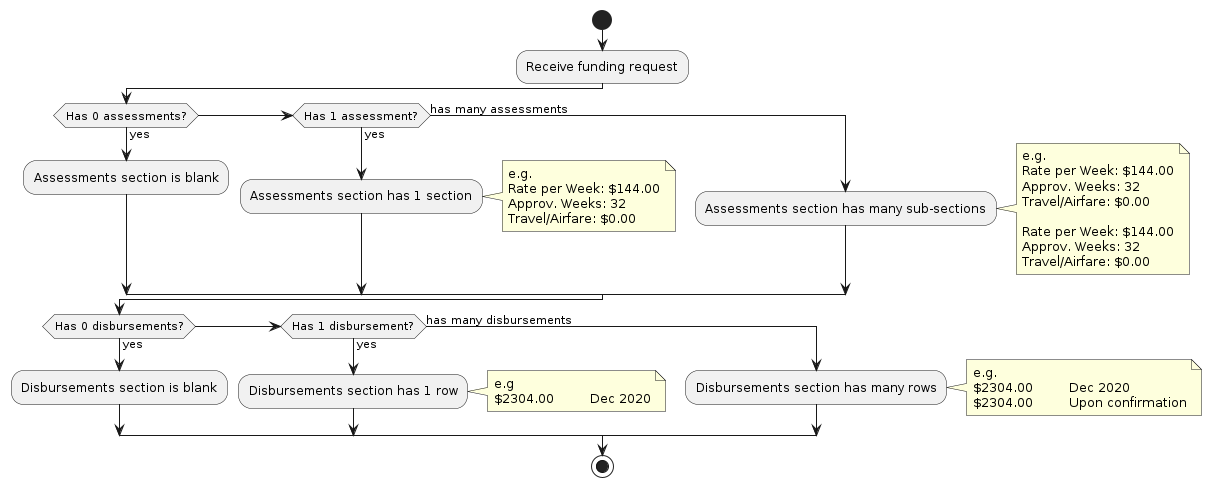

The diagram above was rendered by PlantUML. Its source (embedded in the PNG):
@startuml
start

:Receive funding request;

if (Has 0 assessments?) then (yes)
  :Assessments section is blank;
elseif (Has 1 assessment?) then (yes)
  :Assessments section has 1 section;
  note right
    e.g.
    Rate per Week: $144.00
    Approv. Weeks: 32
    Travel/Airfare: $0.00
  end note
else (has many assessments)
  :Assessments section has many sub-sections;
  note right
    e.g.
    Rate per Week: $144.00
    Approv. Weeks: 32
    Travel/Airfare: $0.00

    Rate per Week: $144.00
    Approv. Weeks: 32
    Travel/Airfare: $0.00
  end note
endif

if (Has 0 disbursements?) then (yes)
  :Disbursements section is blank;
elseif (Has 1 disbursement?) then (yes)
  :Disbursements section has 1 row;
  note right
  e.g
  $2304.00 	Dec 2020
  end note
else (has many disbursements)
  :Disbursements section has many rows;
  note right
    e.g.
    $2304.00 	Dec 2020
    $2304.00 	Upon confirmation
  end note
endif

stop
@enduml